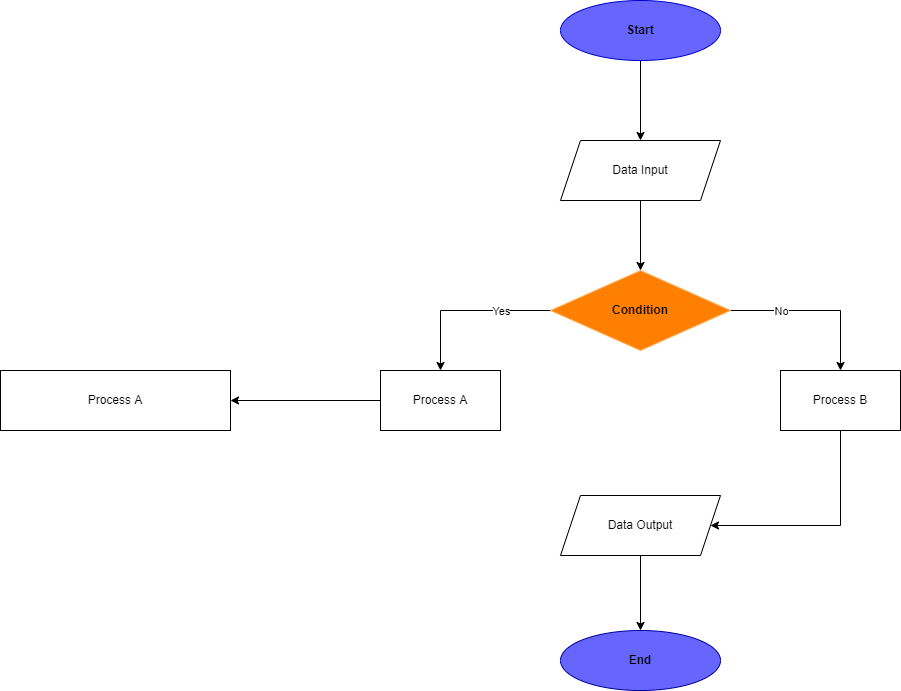

The diagram above was exported from draw.io. Its source (the exported page's mxGraphModel, read from the mxfile embedded in the PNG):
<mxGraphModel dx="1655" dy="430" grid="1" gridSize="10" guides="1" tooltips="1" connect="1" arrows="1" fold="1" page="1" pageScale="1" pageWidth="827" pageHeight="1169" math="0" shadow="0">
  <root>
    <mxCell id="0" />
    <mxCell id="1" parent="0" />
    <mxCell id="20" style="edgeStyle=orthogonalEdgeStyle;rounded=0;orthogonalLoop=1;jettySize=auto;html=1;" parent="1" source="2" target="19" edge="1">
      <mxGeometry relative="1" as="geometry" />
    </mxCell>
    <mxCell id="2" value="&lt;b&gt;Start&lt;/b&gt;" style="ellipse;whiteSpace=wrap;html=1;fillColor=#6666FF;strokeColor=#0000CC;" parent="1" vertex="1">
      <mxGeometry x="320" y="30" width="160" height="60" as="geometry" />
    </mxCell>
    <mxCell id="8" value="" style="edgeStyle=orthogonalEdgeStyle;rounded=0;orthogonalLoop=1;jettySize=auto;html=1;" parent="1" source="5" target="7" edge="1">
      <mxGeometry relative="1" as="geometry" />
    </mxCell>
    <mxCell id="9" value="Yes" style="edgeLabel;html=1;align=center;verticalAlign=middle;resizable=0;points=[];" parent="8" vertex="1" connectable="0">
      <mxGeometry x="-0.2119" y="2" relative="1" as="geometry">
        <mxPoint x="17" y="-2" as="offset" />
      </mxGeometry>
    </mxCell>
    <mxCell id="11" value="" style="edgeStyle=orthogonalEdgeStyle;rounded=0;orthogonalLoop=1;jettySize=auto;html=1;" parent="1" source="5" target="10" edge="1">
      <mxGeometry relative="1" as="geometry" />
    </mxCell>
    <mxCell id="12" value="No" style="edgeLabel;html=1;align=center;verticalAlign=middle;resizable=0;points=[];" parent="11" vertex="1" connectable="0">
      <mxGeometry x="-0.3411" y="-1" relative="1" as="geometry">
        <mxPoint x="-6" y="-1" as="offset" />
      </mxGeometry>
    </mxCell>
    <mxCell id="5" value="&lt;b&gt;Condition&lt;/b&gt;" style="rhombus;whiteSpace=wrap;html=1;fillColor=#FF8000;strokeColor=#FFB366;" parent="1" vertex="1">
      <mxGeometry x="310" y="300" width="180" height="80" as="geometry" />
    </mxCell>
    <mxCell id="28" value="" style="edgeStyle=none;html=1;" edge="1" parent="1" source="7" target="27">
      <mxGeometry relative="1" as="geometry" />
    </mxCell>
    <mxCell id="7" value="Process A" style="whiteSpace=wrap;html=1;" parent="1" vertex="1">
      <mxGeometry x="140" y="400" width="120" height="60" as="geometry" />
    </mxCell>
    <mxCell id="18" value="" style="edgeStyle=orthogonalEdgeStyle;rounded=0;orthogonalLoop=1;jettySize=auto;html=1;" parent="1" source="10" target="17" edge="1">
      <mxGeometry relative="1" as="geometry">
        <Array as="points">
          <mxPoint x="600" y="555" />
        </Array>
      </mxGeometry>
    </mxCell>
    <mxCell id="10" value="Process B" style="whiteSpace=wrap;html=1;" parent="1" vertex="1">
      <mxGeometry x="540" y="400" width="120" height="60" as="geometry" />
    </mxCell>
    <mxCell id="26" style="edgeStyle=orthogonalEdgeStyle;rounded=0;orthogonalLoop=1;jettySize=auto;html=1;entryX=0.5;entryY=0;entryDx=0;entryDy=0;" parent="1" source="17" target="23" edge="1">
      <mxGeometry relative="1" as="geometry" />
    </mxCell>
    <mxCell id="17" value="Data Output" style="shape=parallelogram;perimeter=parallelogramPerimeter;whiteSpace=wrap;html=1;fixedSize=1;" parent="1" vertex="1">
      <mxGeometry x="320" y="525" width="160" height="60" as="geometry" />
    </mxCell>
    <mxCell id="21" style="edgeStyle=orthogonalEdgeStyle;rounded=0;orthogonalLoop=1;jettySize=auto;html=1;" parent="1" source="19" target="5" edge="1">
      <mxGeometry relative="1" as="geometry" />
    </mxCell>
    <mxCell id="19" value="Data Input" style="shape=parallelogram;perimeter=parallelogramPerimeter;whiteSpace=wrap;html=1;fixedSize=1;" parent="1" vertex="1">
      <mxGeometry x="320" y="170" width="160" height="60" as="geometry" />
    </mxCell>
    <mxCell id="23" value="&lt;b&gt;End&lt;/b&gt;" style="ellipse;whiteSpace=wrap;html=1;fillColor=#6666FF;strokeColor=#000099;" parent="1" vertex="1">
      <mxGeometry x="320" y="660" width="160" height="60" as="geometry" />
    </mxCell>
    <mxCell id="27" value="Process A" style="whiteSpace=wrap;html=1;" vertex="1" parent="1">
      <mxGeometry x="-240" y="400" width="230" height="60" as="geometry" />
    </mxCell>
  </root>
</mxGraphModel>